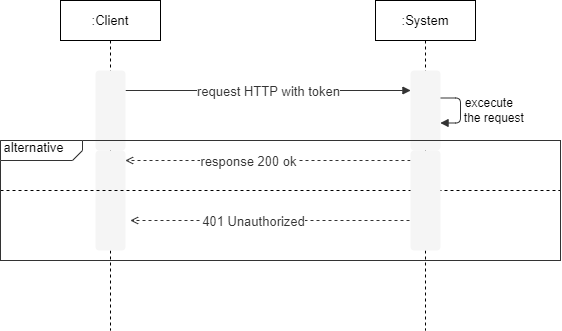

The diagram above was exported from draw.io. Its source (the exported page's mxGraphModel, read from the mxfile embedded in the PNG):
<mxGraphModel dx="868" dy="417" grid="1" gridSize="10" guides="1" tooltips="1" connect="1" arrows="1" fold="1" page="1" pageScale="1" pageWidth="827" pageHeight="1169" math="0" shadow="0">
  <root>
    <mxCell id="Q-H2gMUjqYLqZMQErE2y-0" />
    <mxCell id="Q-H2gMUjqYLqZMQErE2y-1" parent="Q-H2gMUjqYLqZMQErE2y-0" />
    <mxCell id="Q-H2gMUjqYLqZMQErE2y-3" value="&lt;font color=&quot;#000000&quot;&gt;&lt;span style=&quot;font-size: 13px&quot;&gt;:Client&lt;/span&gt;&lt;/font&gt;" style="shape=umlLifeline;perimeter=lifelinePerimeter;whiteSpace=wrap;html=1;container=1;collapsible=0;recursiveResize=0;outlineConnect=0;fontColor=#FFFFFF;strokeColor=#000000;" parent="Q-H2gMUjqYLqZMQErE2y-1" vertex="1">
      <mxGeometry x="110" y="150" width="100" height="330" as="geometry" />
    </mxCell>
    <UserObject label="" lucidchartObjectId="QgMzucN.hJll" id="Q-H2gMUjqYLqZMQErE2y-41">
      <mxCell style="html=1;overflow=block;blockSpacing=1;whiteSpace=wrap;;whiteSpace=wrap;fontSize=13;spacing=0;strokeOpacity=0;fillOpacity=100;rounded=1;absoluteArcSize=1;arcSize=7.5;fillColor=#f5f5f5;strokeWidth=1.5;strokeColor=#666666;fontColor=#333333;" parent="Q-H2gMUjqYLqZMQErE2y-3" vertex="1">
        <mxGeometry x="35" y="150" width="30" height="100" as="geometry" />
      </mxCell>
    </UserObject>
    <mxCell id="Q-H2gMUjqYLqZMQErE2y-42" value="" style="endArrow=none;dashed=1;html=1;" parent="Q-H2gMUjqYLqZMQErE2y-3" edge="1">
      <mxGeometry width="50" height="50" relative="1" as="geometry">
        <mxPoint x="-60" y="190" as="sourcePoint" />
        <mxPoint x="500" y="190" as="targetPoint" />
      </mxGeometry>
    </mxCell>
    <UserObject label="" lucidchartObjectId="TeMzheqAf.5g" id="Q-H2gMUjqYLqZMQErE2y-6">
      <mxCell style="html=1;jettySize=18;whiteSpace=wrap;fontSize=13;fontFamily=helvetica;strokeColor=#333333;strokeOpacity=100;fixDash=1;strokeWidth=0.8;rounded=1;arcSize=10;edgeStyle=orthogonalEdgeStyle;startArrow=block;;endArrow=none;;startFill=1;endFill=0;entryX=1;entryY=0.25;entryDx=0;entryDy=0;exitX=0;exitY=0.25;exitDx=0;exitDy=0;" parent="Q-H2gMUjqYLqZMQErE2y-1" source="Q-H2gMUjqYLqZMQErE2y-21" target="Q-H2gMUjqYLqZMQErE2y-20" edge="1">
        <mxGeometry width="100" height="100" relative="1" as="geometry">
          <Array as="points" />
          <mxPoint x="430" y="240" as="sourcePoint" />
          <mxPoint x="190" y="240" as="targetPoint" />
        </mxGeometry>
      </mxCell>
    </UserObject>
    <mxCell id="Q-H2gMUjqYLqZMQErE2y-7" value="request HTTP with token" style="text;html=1;resizable=0;labelBackgroundColor=#ffffff;align=center;verticalAlign=middle;fontColor=#333333;;fontSize=13;" parent="Q-H2gMUjqYLqZMQErE2y-6" vertex="1">
      <mxGeometry relative="1" as="geometry" />
    </mxCell>
    <mxCell id="Q-H2gMUjqYLqZMQErE2y-8" value="" style="text;html=1;resizable=0;labelBackgroundColor=#ffffff;align=center;verticalAlign=middle;;fontSize=13;" parent="Q-H2gMUjqYLqZMQErE2y-6" vertex="1">
      <mxGeometry relative="1" as="geometry">
        <mxPoint y="5" as="offset" />
      </mxGeometry>
    </mxCell>
    <UserObject label="" lucidchartObjectId="fhMzFCCpxuK5" id="Q-H2gMUjqYLqZMQErE2y-15">
      <mxCell style="html=1;jettySize=18;whiteSpace=wrap;fontSize=13;fontFamily=helvetica;strokeColor=#333333;strokeOpacity=100;dashed=1;fixDash=1;strokeWidth=0.8;rounded=1;arcSize=10;edgeStyle=orthogonalEdgeStyle;startArrow=none;;endArrow=open;;" parent="Q-H2gMUjqYLqZMQErE2y-1" source="Q-H2gMUjqYLqZMQErE2y-32" edge="1">
        <mxGeometry width="100" height="100" relative="1" as="geometry">
          <Array as="points">
            <mxPoint x="250" y="310" />
            <mxPoint x="250" y="310" />
          </Array>
          <mxPoint x="440" y="280" as="sourcePoint" />
          <mxPoint x="175" y="310" as="targetPoint" />
        </mxGeometry>
      </mxCell>
    </UserObject>
    <mxCell id="Q-H2gMUjqYLqZMQErE2y-16" value="response 200 ok" style="text;html=1;resizable=0;labelBackgroundColor=#ffffff;align=center;verticalAlign=middle;fontColor=#333333;;fontSize=13;" parent="Q-H2gMUjqYLqZMQErE2y-15" vertex="1">
      <mxGeometry x="0.14175621107384861" relative="1" as="geometry" />
    </mxCell>
    <mxCell id="Q-H2gMUjqYLqZMQErE2y-17" value="" style="text;html=1;resizable=0;labelBackgroundColor=#ffffff;align=center;verticalAlign=middle;;fontSize=13;" parent="Q-H2gMUjqYLqZMQErE2y-15" vertex="1">
      <mxGeometry relative="1" as="geometry">
        <mxPoint y="5" as="offset" />
      </mxGeometry>
    </mxCell>
    <UserObject label="" lucidchartObjectId="eeCeNMwcK5lN" id="Q-H2gMUjqYLqZMQErE2y-23">
      <mxCell style="html=1;jettySize=18;whiteSpace=wrap;fontSize=13;fontFamily=helvetica;strokeColor=#333333;strokeOpacity=100;strokeWidth=0.8;rounded=1;arcSize=10;edgeStyle=orthogonalEdgeStyle;startArrow=none;;endArrow=block;endFill=1;;exitY=0.281;exitPerimeter=0;entryY=0.488;entryPerimeter=0;" parent="Q-H2gMUjqYLqZMQErE2y-1" edge="1">
        <mxGeometry width="100" height="100" relative="1" as="geometry">
          <Array as="points">
            <mxPoint x="510" y="247.5" generated="1" />
            <mxPoint x="510" y="272.5" generated="1" />
          </Array>
          <mxPoint x="490" y="247.5" as="sourcePoint" />
          <mxPoint x="490" y="272.5" as="targetPoint" />
        </mxGeometry>
      </mxCell>
    </UserObject>
    <mxCell id="Q-H2gMUjqYLqZMQErE2y-24" value="" style="text;html=1;resizable=0;labelBackgroundColor=#ffffff;align=center;verticalAlign=middle;;fontSize=13;" parent="Q-H2gMUjqYLqZMQErE2y-23" vertex="1">
      <mxGeometry relative="1" as="geometry" />
    </mxCell>
    <mxCell id="Q-H2gMUjqYLqZMQErE2y-38" value="excecute &lt;br&gt;&amp;nbsp; the request" style="text;html=1;align=center;verticalAlign=middle;resizable=0;points=[];autosize=1;strokeColor=none;" parent="Q-H2gMUjqYLqZMQErE2y-1" vertex="1">
      <mxGeometry x="500" y="245" width="80" height="30" as="geometry" />
    </mxCell>
    <UserObject label="" lucidchartObjectId="fhMzFCCpxuK5" id="Q-H2gMUjqYLqZMQErE2y-44">
      <mxCell style="html=1;jettySize=18;whiteSpace=wrap;fontSize=13;fontFamily=helvetica;strokeColor=#333333;strokeOpacity=100;dashed=1;fixDash=1;strokeWidth=0.8;rounded=1;arcSize=10;edgeStyle=orthogonalEdgeStyle;startArrow=none;;endArrow=open;;" parent="Q-H2gMUjqYLqZMQErE2y-1" edge="1">
        <mxGeometry width="100" height="100" relative="1" as="geometry">
          <Array as="points">
            <mxPoint x="180" y="370" />
          </Array>
          <mxPoint x="465" y="370" as="sourcePoint" />
          <mxPoint x="180" y="370" as="targetPoint" />
        </mxGeometry>
      </mxCell>
    </UserObject>
    <mxCell id="Q-H2gMUjqYLqZMQErE2y-45" value="401 Unauthorized" style="text;html=1;resizable=0;labelBackgroundColor=#ffffff;align=center;verticalAlign=middle;fontColor=#333333;;fontSize=13;" parent="Q-H2gMUjqYLqZMQErE2y-44" vertex="1">
      <mxGeometry x="0.14175621107384861" relative="1" as="geometry" />
    </mxCell>
    <mxCell id="Q-H2gMUjqYLqZMQErE2y-46" value="" style="text;html=1;resizable=0;labelBackgroundColor=#ffffff;align=center;verticalAlign=middle;;fontSize=13;" parent="Q-H2gMUjqYLqZMQErE2y-44" vertex="1">
      <mxGeometry relative="1" as="geometry">
        <mxPoint y="5" as="offset" />
      </mxGeometry>
    </mxCell>
    <mxCell id="Q-H2gMUjqYLqZMQErE2y-4" value="&lt;span style=&quot;color: rgb(0 , 0 , 0) ; font-size: 13px&quot;&gt;:System&lt;/span&gt;" style="shape=umlLifeline;perimeter=lifelinePerimeter;whiteSpace=wrap;html=1;container=1;collapsible=0;recursiveResize=0;outlineConnect=0;fontColor=#FFFFFF;strokeColor=#000000;" parent="Q-H2gMUjqYLqZMQErE2y-1" vertex="1">
      <mxGeometry x="425" y="150" width="100" height="330" as="geometry" />
    </mxCell>
    <UserObject label="" lucidchartObjectId="QgMzucN.hJll" id="Q-H2gMUjqYLqZMQErE2y-32">
      <mxCell style="html=1;overflow=block;blockSpacing=1;whiteSpace=wrap;;whiteSpace=wrap;fontSize=13;spacing=0;strokeOpacity=0;fillOpacity=100;rounded=1;absoluteArcSize=1;arcSize=7.5;fillColor=#f5f5f5;strokeWidth=1.5;strokeColor=#666666;fontColor=#333333;" parent="Q-H2gMUjqYLqZMQErE2y-4" vertex="1">
        <mxGeometry x="35" y="150" width="30" height="100" as="geometry" />
      </mxCell>
    </UserObject>
    <UserObject label="" lucidchartObjectId="urMzfrBu7dAZ" id="Q-H2gMUjqYLqZMQErE2y-20">
      <mxCell style="html=1;overflow=block;blockSpacing=1;whiteSpace=wrap;;whiteSpace=wrap;fontSize=13;spacing=0;strokeOpacity=0;fillOpacity=100;rounded=1;absoluteArcSize=1;arcSize=7.5;fillColor=#f5f5f5;strokeWidth=1.5;strokeColor=#666666;fontColor=#333333;" parent="Q-H2gMUjqYLqZMQErE2y-1" vertex="1">
        <mxGeometry x="145" y="220" width="30" height="80" as="geometry" />
      </mxCell>
    </UserObject>
    <UserObject label="" lucidchartObjectId="urMzfrBu7dAZ" id="Q-H2gMUjqYLqZMQErE2y-21">
      <mxCell style="html=1;overflow=block;blockSpacing=1;whiteSpace=wrap;;whiteSpace=wrap;fontSize=13;spacing=0;strokeOpacity=0;fillOpacity=100;rounded=1;absoluteArcSize=1;arcSize=7.5;fillColor=#f5f5f5;strokeWidth=1.5;strokeColor=#666666;fontColor=#333333;" parent="Q-H2gMUjqYLqZMQErE2y-1" vertex="1">
        <mxGeometry x="460" y="220" width="30" height="80" as="geometry" />
      </mxCell>
    </UserObject>
    <UserObject label="&amp;nbsp;alternative" lucidchartObjectId="cnpAC.JYooo3" id="Q-H2gMUjqYLqZMQErE2y-2">
      <mxCell style="html=1;overflow=block;blockSpacing=1;whiteSpace=wrap;shape=mxgraph.sysml.package2;xSize=90;overflow=fill;whiteSpace=wrap;fontSize=13;align=center;align=left;spacing=0;strokeColor=#333333;strokeOpacity=100;fillOpacity=100;rounded=1;absoluteArcSize=1;arcSize=12;fillColor=#ffffff;strokeWidth=0.8;labelX=82;" parent="Q-H2gMUjqYLqZMQErE2y-1" vertex="1">
        <mxGeometry x="50" y="290" width="560" height="120" as="geometry" />
      </mxCell>
    </UserObject>
  </root>
</mxGraphModel>